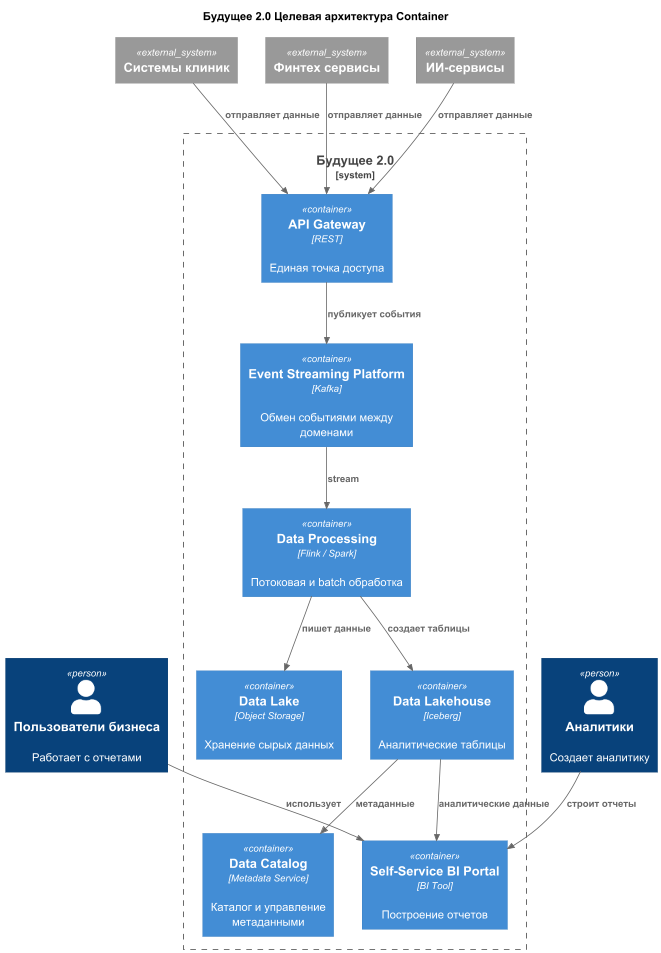

The diagram above was rendered by PlantUML. Its source (embedded in the PNG):
@startuml
title Будущее 2.0 Целевая архитектура Container

!include https://raw.githubusercontent.com/plantuml-stdlib/C4-PlantUML/master/C4_Container.puml

Person(business, "Пользователи бизнеса", "Работает с отчетами")
Person(analyst, "Аналитики", "Создает аналитику")

System_Ext(clinics, "Системы клиник")
System_Ext(fintech, "Финтех сервисы")
System_Ext(ai, "ИИ-сервисы")

System_Boundary(platform, "Будущее 2.0") {
    Container(api, "API Gateway", "REST", "Единая точка доступа")
    Container(events, "Event Streaming Platform", "Kafka", "Обмен событиями между доменами")
    Container(processing, "Data Processing", "Flink / Spark", "Потоковая и batch обработка")

    Container(lake, "Data Lake", "Object Storage", "Хранение сырых данных")
    Container(lakehouse, "Data Lakehouse", "Iceberg", "Аналитические таблицы")
    Container(catalog, "Data Catalog", "Metadata Service", "Каталог и управление метаданными")

    Container(bi, "Self-Service BI Portal", "BI Tool", "Построение отчетов")
}

Rel(clinics, api, "отправляет данные")
Rel(fintech, api, "отправляет данные")
Rel(ai, api, "отправляет данные")

Rel(api, events, "публикует события")

Rel(events, processing, "stream")

Rel(processing, lake, "пишет данные")
Rel(processing, lakehouse, "создает таблицы")

Rel(lakehouse, bi, "аналитические данные")

Rel(business, bi, "использует")
Rel(analyst, bi, "строит отчеты")

Rel(lakehouse, catalog, "метаданные")

@enduml